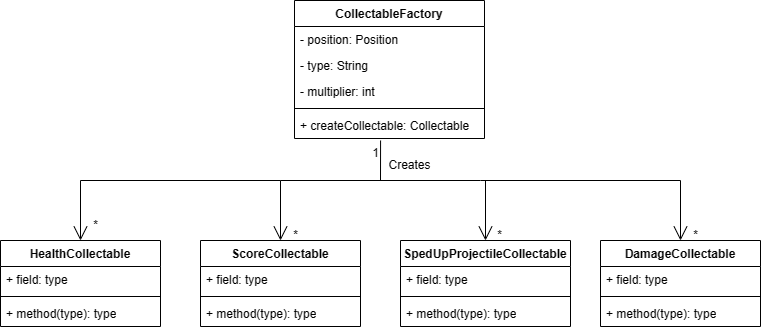

The diagram above was exported from draw.io. Its source (the exported page's mxGraphModel, read from the mxfile embedded in the PNG):
<mxGraphModel dx="728" dy="849" grid="1" gridSize="10" guides="1" tooltips="1" connect="1" arrows="1" fold="1" page="1" pageScale="1" pageWidth="827" pageHeight="1169" math="0" shadow="0">
  <root>
    <mxCell id="0" />
    <mxCell id="1" parent="0" />
    <mxCell id="Exd56EX4SFLm-UDkxi5e-1" value="CollectableFactory" style="swimlane;fontStyle=1;align=center;verticalAlign=top;childLayout=stackLayout;horizontal=1;startSize=26;horizontalStack=0;resizeParent=1;resizeParentMax=0;resizeLast=0;collapsible=1;marginBottom=0;whiteSpace=wrap;html=1;" vertex="1" parent="1">
      <mxGeometry x="334" y="120" width="190" height="138" as="geometry" />
    </mxCell>
    <mxCell id="Exd56EX4SFLm-UDkxi5e-2" value="- position: Position&lt;br&gt;" style="text;strokeColor=none;fillColor=none;align=left;verticalAlign=top;spacingLeft=4;spacingRight=4;overflow=hidden;rotatable=0;points=[[0,0.5],[1,0.5]];portConstraint=eastwest;whiteSpace=wrap;html=1;" vertex="1" parent="Exd56EX4SFLm-UDkxi5e-1">
      <mxGeometry y="26" width="190" height="26" as="geometry" />
    </mxCell>
    <mxCell id="Exd56EX4SFLm-UDkxi5e-5" value="- type: String" style="text;strokeColor=none;fillColor=none;align=left;verticalAlign=top;spacingLeft=4;spacingRight=4;overflow=hidden;rotatable=0;points=[[0,0.5],[1,0.5]];portConstraint=eastwest;whiteSpace=wrap;html=1;" vertex="1" parent="Exd56EX4SFLm-UDkxi5e-1">
      <mxGeometry y="52" width="190" height="26" as="geometry" />
    </mxCell>
    <mxCell id="Exd56EX4SFLm-UDkxi5e-6" value="- multiplier: int" style="text;strokeColor=none;fillColor=none;align=left;verticalAlign=top;spacingLeft=4;spacingRight=4;overflow=hidden;rotatable=0;points=[[0,0.5],[1,0.5]];portConstraint=eastwest;whiteSpace=wrap;html=1;" vertex="1" parent="Exd56EX4SFLm-UDkxi5e-1">
      <mxGeometry y="78" width="190" height="26" as="geometry" />
    </mxCell>
    <mxCell id="Exd56EX4SFLm-UDkxi5e-3" value="" style="line;strokeWidth=1;fillColor=none;align=left;verticalAlign=middle;spacingTop=-1;spacingLeft=3;spacingRight=3;rotatable=0;labelPosition=right;points=[];portConstraint=eastwest;strokeColor=inherit;" vertex="1" parent="Exd56EX4SFLm-UDkxi5e-1">
      <mxGeometry y="104" width="190" height="8" as="geometry" />
    </mxCell>
    <mxCell id="Exd56EX4SFLm-UDkxi5e-4" value="+ createCollectable: Collectable" style="text;strokeColor=none;fillColor=none;align=left;verticalAlign=top;spacingLeft=4;spacingRight=4;overflow=hidden;rotatable=0;points=[[0,0.5],[1,0.5]];portConstraint=eastwest;whiteSpace=wrap;html=1;" vertex="1" parent="Exd56EX4SFLm-UDkxi5e-1">
      <mxGeometry y="112" width="190" height="26" as="geometry" />
    </mxCell>
    <mxCell id="Exd56EX4SFLm-UDkxi5e-7" value="HealthCollectable" style="swimlane;fontStyle=1;align=center;verticalAlign=top;childLayout=stackLayout;horizontal=1;startSize=26;horizontalStack=0;resizeParent=1;resizeParentMax=0;resizeLast=0;collapsible=1;marginBottom=0;whiteSpace=wrap;html=1;" vertex="1" parent="1">
      <mxGeometry x="40" y="360" width="160" height="86" as="geometry" />
    </mxCell>
    <mxCell id="Exd56EX4SFLm-UDkxi5e-8" value="+ field: type" style="text;strokeColor=none;fillColor=none;align=left;verticalAlign=top;spacingLeft=4;spacingRight=4;overflow=hidden;rotatable=0;points=[[0,0.5],[1,0.5]];portConstraint=eastwest;whiteSpace=wrap;html=1;" vertex="1" parent="Exd56EX4SFLm-UDkxi5e-7">
      <mxGeometry y="26" width="160" height="26" as="geometry" />
    </mxCell>
    <mxCell id="Exd56EX4SFLm-UDkxi5e-9" value="" style="line;strokeWidth=1;fillColor=none;align=left;verticalAlign=middle;spacingTop=-1;spacingLeft=3;spacingRight=3;rotatable=0;labelPosition=right;points=[];portConstraint=eastwest;strokeColor=inherit;" vertex="1" parent="Exd56EX4SFLm-UDkxi5e-7">
      <mxGeometry y="52" width="160" height="8" as="geometry" />
    </mxCell>
    <mxCell id="Exd56EX4SFLm-UDkxi5e-10" value="+ method(type): type" style="text;strokeColor=none;fillColor=none;align=left;verticalAlign=top;spacingLeft=4;spacingRight=4;overflow=hidden;rotatable=0;points=[[0,0.5],[1,0.5]];portConstraint=eastwest;whiteSpace=wrap;html=1;" vertex="1" parent="Exd56EX4SFLm-UDkxi5e-7">
      <mxGeometry y="60" width="160" height="26" as="geometry" />
    </mxCell>
    <mxCell id="Exd56EX4SFLm-UDkxi5e-11" value="ScoreCollectable" style="swimlane;fontStyle=1;align=center;verticalAlign=top;childLayout=stackLayout;horizontal=1;startSize=26;horizontalStack=0;resizeParent=1;resizeParentMax=0;resizeLast=0;collapsible=1;marginBottom=0;whiteSpace=wrap;html=1;" vertex="1" parent="1">
      <mxGeometry x="240" y="360" width="160" height="86" as="geometry" />
    </mxCell>
    <mxCell id="Exd56EX4SFLm-UDkxi5e-12" value="+ field: type" style="text;strokeColor=none;fillColor=none;align=left;verticalAlign=top;spacingLeft=4;spacingRight=4;overflow=hidden;rotatable=0;points=[[0,0.5],[1,0.5]];portConstraint=eastwest;whiteSpace=wrap;html=1;" vertex="1" parent="Exd56EX4SFLm-UDkxi5e-11">
      <mxGeometry y="26" width="160" height="26" as="geometry" />
    </mxCell>
    <mxCell id="Exd56EX4SFLm-UDkxi5e-13" value="" style="line;strokeWidth=1;fillColor=none;align=left;verticalAlign=middle;spacingTop=-1;spacingLeft=3;spacingRight=3;rotatable=0;labelPosition=right;points=[];portConstraint=eastwest;strokeColor=inherit;" vertex="1" parent="Exd56EX4SFLm-UDkxi5e-11">
      <mxGeometry y="52" width="160" height="8" as="geometry" />
    </mxCell>
    <mxCell id="Exd56EX4SFLm-UDkxi5e-14" value="+ method(type): type" style="text;strokeColor=none;fillColor=none;align=left;verticalAlign=top;spacingLeft=4;spacingRight=4;overflow=hidden;rotatable=0;points=[[0,0.5],[1,0.5]];portConstraint=eastwest;whiteSpace=wrap;html=1;" vertex="1" parent="Exd56EX4SFLm-UDkxi5e-11">
      <mxGeometry y="60" width="160" height="26" as="geometry" />
    </mxCell>
    <mxCell id="Exd56EX4SFLm-UDkxi5e-15" value="SpedUpProjectileCollectable" style="swimlane;fontStyle=1;align=center;verticalAlign=top;childLayout=stackLayout;horizontal=1;startSize=26;horizontalStack=0;resizeParent=1;resizeParentMax=0;resizeLast=0;collapsible=1;marginBottom=0;whiteSpace=wrap;html=1;" vertex="1" parent="1">
      <mxGeometry x="440" y="360" width="170" height="86" as="geometry" />
    </mxCell>
    <mxCell id="Exd56EX4SFLm-UDkxi5e-16" value="+ field: type" style="text;strokeColor=none;fillColor=none;align=left;verticalAlign=top;spacingLeft=4;spacingRight=4;overflow=hidden;rotatable=0;points=[[0,0.5],[1,0.5]];portConstraint=eastwest;whiteSpace=wrap;html=1;" vertex="1" parent="Exd56EX4SFLm-UDkxi5e-15">
      <mxGeometry y="26" width="170" height="26" as="geometry" />
    </mxCell>
    <mxCell id="Exd56EX4SFLm-UDkxi5e-17" value="" style="line;strokeWidth=1;fillColor=none;align=left;verticalAlign=middle;spacingTop=-1;spacingLeft=3;spacingRight=3;rotatable=0;labelPosition=right;points=[];portConstraint=eastwest;strokeColor=inherit;" vertex="1" parent="Exd56EX4SFLm-UDkxi5e-15">
      <mxGeometry y="52" width="170" height="8" as="geometry" />
    </mxCell>
    <mxCell id="Exd56EX4SFLm-UDkxi5e-18" value="+ method(type): type" style="text;strokeColor=none;fillColor=none;align=left;verticalAlign=top;spacingLeft=4;spacingRight=4;overflow=hidden;rotatable=0;points=[[0,0.5],[1,0.5]];portConstraint=eastwest;whiteSpace=wrap;html=1;" vertex="1" parent="Exd56EX4SFLm-UDkxi5e-15">
      <mxGeometry y="60" width="170" height="26" as="geometry" />
    </mxCell>
    <mxCell id="Exd56EX4SFLm-UDkxi5e-19" value="DamageCollectable" style="swimlane;fontStyle=1;align=center;verticalAlign=top;childLayout=stackLayout;horizontal=1;startSize=26;horizontalStack=0;resizeParent=1;resizeParentMax=0;resizeLast=0;collapsible=1;marginBottom=0;whiteSpace=wrap;html=1;" vertex="1" parent="1">
      <mxGeometry x="640" y="360" width="160" height="86" as="geometry" />
    </mxCell>
    <mxCell id="Exd56EX4SFLm-UDkxi5e-20" value="+ field: type" style="text;strokeColor=none;fillColor=none;align=left;verticalAlign=top;spacingLeft=4;spacingRight=4;overflow=hidden;rotatable=0;points=[[0,0.5],[1,0.5]];portConstraint=eastwest;whiteSpace=wrap;html=1;" vertex="1" parent="Exd56EX4SFLm-UDkxi5e-19">
      <mxGeometry y="26" width="160" height="26" as="geometry" />
    </mxCell>
    <mxCell id="Exd56EX4SFLm-UDkxi5e-21" value="" style="line;strokeWidth=1;fillColor=none;align=left;verticalAlign=middle;spacingTop=-1;spacingLeft=3;spacingRight=3;rotatable=0;labelPosition=right;points=[];portConstraint=eastwest;strokeColor=inherit;" vertex="1" parent="Exd56EX4SFLm-UDkxi5e-19">
      <mxGeometry y="52" width="160" height="8" as="geometry" />
    </mxCell>
    <mxCell id="Exd56EX4SFLm-UDkxi5e-22" value="+ method(type): type" style="text;strokeColor=none;fillColor=none;align=left;verticalAlign=top;spacingLeft=4;spacingRight=4;overflow=hidden;rotatable=0;points=[[0,0.5],[1,0.5]];portConstraint=eastwest;whiteSpace=wrap;html=1;" vertex="1" parent="Exd56EX4SFLm-UDkxi5e-19">
      <mxGeometry y="60" width="160" height="26" as="geometry" />
    </mxCell>
    <mxCell id="Exd56EX4SFLm-UDkxi5e-23" value="" style="endArrow=open;endFill=1;endSize=12;html=1;rounded=0;entryX=0.5;entryY=0;entryDx=0;entryDy=0;" edge="1" parent="1" target="Exd56EX4SFLm-UDkxi5e-7">
      <mxGeometry width="160" relative="1" as="geometry">
        <mxPoint x="120" y="300" as="sourcePoint" />
        <mxPoint x="460" y="410" as="targetPoint" />
      </mxGeometry>
    </mxCell>
    <mxCell id="Exd56EX4SFLm-UDkxi5e-24" value="" style="endArrow=open;endFill=1;endSize=12;html=1;rounded=0;entryX=0.5;entryY=0;entryDx=0;entryDy=0;" edge="1" parent="1" target="Exd56EX4SFLm-UDkxi5e-11">
      <mxGeometry width="160" relative="1" as="geometry">
        <mxPoint x="320" y="300" as="sourcePoint" />
        <mxPoint x="460" y="410" as="targetPoint" />
      </mxGeometry>
    </mxCell>
    <mxCell id="Exd56EX4SFLm-UDkxi5e-25" value="" style="endArrow=open;endFill=1;endSize=12;html=1;rounded=0;entryX=0.5;entryY=0;entryDx=0;entryDy=0;" edge="1" parent="1" target="Exd56EX4SFLm-UDkxi5e-15">
      <mxGeometry width="160" relative="1" as="geometry">
        <mxPoint x="525" y="300" as="sourcePoint" />
        <mxPoint x="460" y="410" as="targetPoint" />
      </mxGeometry>
    </mxCell>
    <mxCell id="Exd56EX4SFLm-UDkxi5e-26" value="" style="endArrow=open;endFill=1;endSize=12;html=1;rounded=0;entryX=0.5;entryY=0;entryDx=0;entryDy=0;" edge="1" parent="1" target="Exd56EX4SFLm-UDkxi5e-19">
      <mxGeometry width="160" relative="1" as="geometry">
        <mxPoint x="720" y="300" as="sourcePoint" />
        <mxPoint x="460" y="410" as="targetPoint" />
      </mxGeometry>
    </mxCell>
    <mxCell id="Exd56EX4SFLm-UDkxi5e-27" value="" style="endArrow=none;html=1;rounded=0;" edge="1" parent="1">
      <mxGeometry width="50" height="50" relative="1" as="geometry">
        <mxPoint x="120" y="300" as="sourcePoint" />
        <mxPoint x="320" y="300" as="targetPoint" />
      </mxGeometry>
    </mxCell>
    <mxCell id="Exd56EX4SFLm-UDkxi5e-28" value="" style="endArrow=none;html=1;rounded=0;" edge="1" parent="1">
      <mxGeometry width="50" height="50" relative="1" as="geometry">
        <mxPoint x="320" y="300" as="sourcePoint" />
        <mxPoint x="520" y="300" as="targetPoint" />
      </mxGeometry>
    </mxCell>
    <mxCell id="Exd56EX4SFLm-UDkxi5e-29" value="" style="endArrow=none;html=1;rounded=0;" edge="1" parent="1">
      <mxGeometry width="50" height="50" relative="1" as="geometry">
        <mxPoint x="520" y="300" as="sourcePoint" />
        <mxPoint x="720" y="300" as="targetPoint" />
      </mxGeometry>
    </mxCell>
    <mxCell id="Exd56EX4SFLm-UDkxi5e-30" value="" style="endArrow=none;html=1;rounded=0;entryX=0.453;entryY=1.077;entryDx=0;entryDy=0;entryPerimeter=0;" edge="1" parent="1" target="Exd56EX4SFLm-UDkxi5e-4">
      <mxGeometry width="50" height="50" relative="1" as="geometry">
        <mxPoint x="420" y="300" as="sourcePoint" />
        <mxPoint x="400" y="390" as="targetPoint" />
      </mxGeometry>
    </mxCell>
    <mxCell id="Exd56EX4SFLm-UDkxi5e-31" value="Creates" style="text;html=1;align=center;verticalAlign=middle;resizable=0;points=[];autosize=1;strokeColor=none;fillColor=none;" vertex="1" parent="1">
      <mxGeometry x="414" y="270" width="70" height="30" as="geometry" />
    </mxCell>
    <mxCell id="Exd56EX4SFLm-UDkxi5e-32" value="*" style="text;html=1;align=center;verticalAlign=middle;resizable=0;points=[];autosize=1;strokeColor=none;fillColor=none;" vertex="1" parent="1">
      <mxGeometry x="120" y="330" width="30" height="30" as="geometry" />
    </mxCell>
    <mxCell id="Exd56EX4SFLm-UDkxi5e-33" value="*" style="text;html=1;align=center;verticalAlign=middle;resizable=0;points=[];autosize=1;strokeColor=none;fillColor=none;" vertex="1" parent="1">
      <mxGeometry x="320" y="340" width="30" height="30" as="geometry" />
    </mxCell>
    <mxCell id="Exd56EX4SFLm-UDkxi5e-34" value="*" style="text;html=1;align=center;verticalAlign=middle;resizable=0;points=[];autosize=1;strokeColor=none;fillColor=none;" vertex="1" parent="1">
      <mxGeometry x="524" y="340" width="30" height="30" as="geometry" />
    </mxCell>
    <mxCell id="Exd56EX4SFLm-UDkxi5e-35" value="*" style="text;html=1;align=center;verticalAlign=middle;resizable=0;points=[];autosize=1;strokeColor=none;fillColor=none;" vertex="1" parent="1">
      <mxGeometry x="720" y="340" width="30" height="30" as="geometry" />
    </mxCell>
    <mxCell id="Exd56EX4SFLm-UDkxi5e-36" value="1" style="text;html=1;align=center;verticalAlign=middle;resizable=0;points=[];autosize=1;strokeColor=none;fillColor=none;" vertex="1" parent="1">
      <mxGeometry x="400" y="258" width="30" height="30" as="geometry" />
    </mxCell>
  </root>
</mxGraphModel>